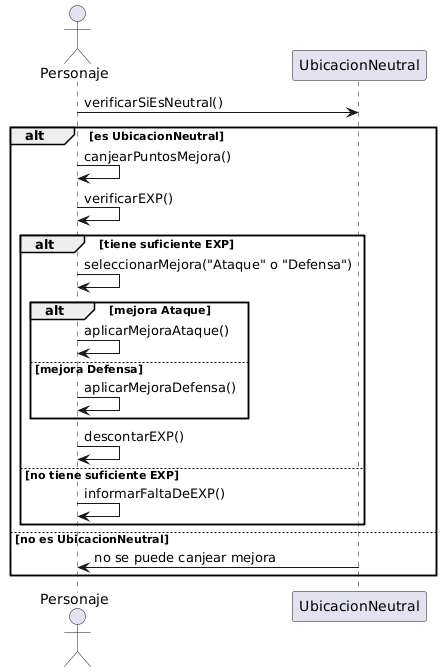

The diagram above was rendered by PlantUML. Its source (embedded in the PNG):
@startuml
actor Personaje
participant "Personaje"
participant "UbicacionNeutral"


Personaje -> UbicacionNeutral: verificarSiEsNeutral()
alt es UbicacionNeutral
    Personaje -> Personaje: canjearPuntosMejora()
    Personaje -> Personaje: verificarEXP()
    alt tiene suficiente EXP
        Personaje -> Personaje: seleccionarMejora("Ataque" o "Defensa")
        alt mejora Ataque
            Personaje -> Personaje: aplicarMejoraAtaque()
        else mejora Defensa
            Personaje -> Personaje: aplicarMejoraDefensa()
        end
        Personaje -> Personaje: descontarEXP()
    else no tiene suficiente EXP
        Personaje -> Personaje: informarFaltaDeEXP()
    end
else no es UbicacionNeutral
    UbicacionNeutral -> Personaje: no se puede canjear mejora
end
@enduml